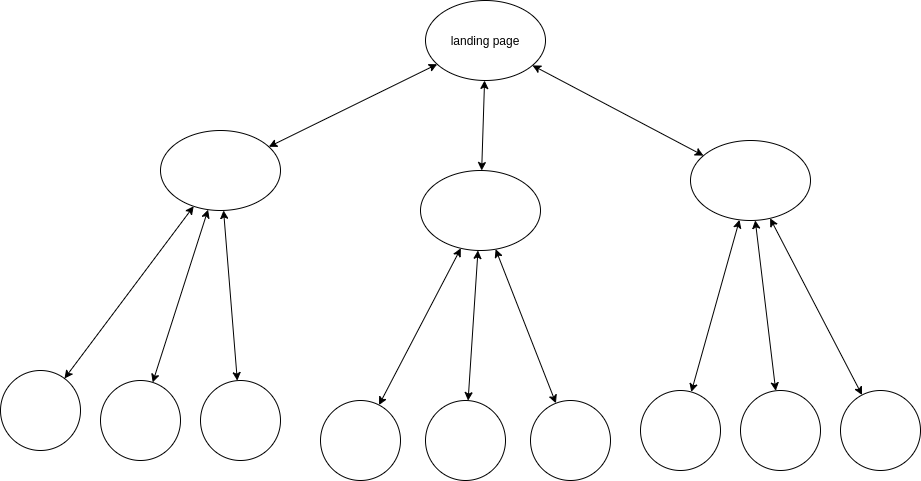

The diagram above was exported from draw.io. Its source (the exported page's mxGraphModel, read from the mxfile embedded in the PNG):
<mxGraphModel dx="1952" dy="697" grid="1" gridSize="10" guides="1" tooltips="1" connect="1" arrows="1" fold="1" page="1" pageScale="1" pageWidth="850" pageHeight="1100" background="#FFFFFF" math="0" shadow="0">
  <root>
    <mxCell id="0" />
    <mxCell id="1" parent="0" />
    <mxCell id="OG-vka9o74T6ciAemcut-4" value="" style="rounded=0;orthogonalLoop=1;jettySize=auto;html=1;startArrow=classic;startFill=1;" edge="1" parent="1" source="OG-vka9o74T6ciAemcut-2" target="OG-vka9o74T6ciAemcut-3">
      <mxGeometry relative="1" as="geometry" />
    </mxCell>
    <mxCell id="OG-vka9o74T6ciAemcut-6" value="" style="edgeStyle=none;rounded=0;orthogonalLoop=1;jettySize=auto;html=1;startArrow=classic;startFill=1;" edge="1" parent="1" source="OG-vka9o74T6ciAemcut-2" target="OG-vka9o74T6ciAemcut-5">
      <mxGeometry relative="1" as="geometry" />
    </mxCell>
    <mxCell id="OG-vka9o74T6ciAemcut-8" value="" style="edgeStyle=none;rounded=0;orthogonalLoop=1;jettySize=auto;html=1;startArrow=classic;startFill=1;" edge="1" parent="1" source="OG-vka9o74T6ciAemcut-2" target="OG-vka9o74T6ciAemcut-7">
      <mxGeometry relative="1" as="geometry" />
    </mxCell>
    <mxCell id="OG-vka9o74T6ciAemcut-2" value="landing page" style="ellipse;whiteSpace=wrap;html=1;" vertex="1" parent="1">
      <mxGeometry x="305" y="70" width="120" height="80" as="geometry" />
    </mxCell>
    <mxCell id="OG-vka9o74T6ciAemcut-10" value="" style="edgeStyle=none;rounded=0;orthogonalLoop=1;jettySize=auto;html=1;startArrow=classic;startFill=1;" edge="1" parent="1" source="OG-vka9o74T6ciAemcut-3" target="OG-vka9o74T6ciAemcut-17">
      <mxGeometry relative="1" as="geometry">
        <mxPoint x="-36.71798822648611" y="436.7179882264861" as="targetPoint" />
      </mxGeometry>
    </mxCell>
    <mxCell id="OG-vka9o74T6ciAemcut-12" value="" style="edgeStyle=none;rounded=0;orthogonalLoop=1;jettySize=auto;html=1;startArrow=classic;startFill=1;" edge="1" parent="1" source="OG-vka9o74T6ciAemcut-3" target="OG-vka9o74T6ciAemcut-18">
      <mxGeometry relative="1" as="geometry">
        <mxPoint x="77.92982320546093" y="450.35088397269465" as="targetPoint" />
      </mxGeometry>
    </mxCell>
    <mxCell id="OG-vka9o74T6ciAemcut-15" style="edgeStyle=none;rounded=0;orthogonalLoop=1;jettySize=auto;html=1;startArrow=classic;startFill=1;" edge="1" parent="1" source="OG-vka9o74T6ciAemcut-3" target="OG-vka9o74T6ciAemcut-19">
      <mxGeometry relative="1" as="geometry">
        <mxPoint x="183.96000000000004" y="446" as="targetPoint" />
      </mxGeometry>
    </mxCell>
    <mxCell id="OG-vka9o74T6ciAemcut-3" value="" style="ellipse;whiteSpace=wrap;html=1;" vertex="1" parent="1">
      <mxGeometry x="40" y="200" width="120" height="80" as="geometry" />
    </mxCell>
    <mxCell id="OG-vka9o74T6ciAemcut-5" value="" style="ellipse;whiteSpace=wrap;html=1;" vertex="1" parent="1">
      <mxGeometry x="300" y="240" width="120" height="80" as="geometry" />
    </mxCell>
    <mxCell id="OG-vka9o74T6ciAemcut-7" value="" style="ellipse;whiteSpace=wrap;html=1;" vertex="1" parent="1">
      <mxGeometry x="570" y="210" width="120" height="80" as="geometry" />
    </mxCell>
    <mxCell id="OG-vka9o74T6ciAemcut-17" value="" style="ellipse;whiteSpace=wrap;html=1;aspect=fixed;" vertex="1" parent="1">
      <mxGeometry x="-120" y="440" width="80" height="80" as="geometry" />
    </mxCell>
    <mxCell id="OG-vka9o74T6ciAemcut-18" value="" style="ellipse;whiteSpace=wrap;html=1;aspect=fixed;" vertex="1" parent="1">
      <mxGeometry x="-20" y="450" width="80" height="80" as="geometry" />
    </mxCell>
    <mxCell id="OG-vka9o74T6ciAemcut-19" value="" style="ellipse;whiteSpace=wrap;html=1;aspect=fixed;" vertex="1" parent="1">
      <mxGeometry x="80" y="450" width="80" height="80" as="geometry" />
    </mxCell>
    <mxCell id="OG-vka9o74T6ciAemcut-26" value="" style="edgeStyle=none;rounded=0;orthogonalLoop=1;jettySize=auto;html=1;startArrow=classic;startFill=1;" edge="1" parent="1" target="OG-vka9o74T6ciAemcut-29" source="OG-vka9o74T6ciAemcut-5">
      <mxGeometry relative="1" as="geometry">
        <mxPoint x="356.7179882264861" y="386.6420117735139" as="sourcePoint" />
        <mxPoint x="243.2820117735139" y="500.0779882264861" as="targetPoint" />
      </mxGeometry>
    </mxCell>
    <mxCell id="OG-vka9o74T6ciAemcut-27" value="" style="edgeStyle=none;rounded=0;orthogonalLoop=1;jettySize=auto;html=1;startArrow=classic;startFill=1;" edge="1" parent="1" target="OG-vka9o74T6ciAemcut-30" source="OG-vka9o74T6ciAemcut-5">
      <mxGeometry relative="1" as="geometry">
        <mxPoint x="372.8346460049354" y="391.68811919445886" as="sourcePoint" />
        <mxPoint x="357.92982320546093" y="513.7108839726947" as="targetPoint" />
      </mxGeometry>
    </mxCell>
    <mxCell id="OG-vka9o74T6ciAemcut-28" style="edgeStyle=none;rounded=0;orthogonalLoop=1;jettySize=auto;html=1;startArrow=classic;startFill=1;" edge="1" parent="1" target="OG-vka9o74T6ciAemcut-31" source="OG-vka9o74T6ciAemcut-5">
      <mxGeometry relative="1" as="geometry">
        <mxPoint x="463.96000000000004" y="509.36" as="targetPoint" />
        <mxPoint x="391.99888981395816" y="393.3377962791632" as="sourcePoint" />
      </mxGeometry>
    </mxCell>
    <mxCell id="OG-vka9o74T6ciAemcut-29" value="" style="ellipse;whiteSpace=wrap;html=1;aspect=fixed;" vertex="1" parent="1">
      <mxGeometry x="200" y="470" width="80" height="80" as="geometry" />
    </mxCell>
    <mxCell id="OG-vka9o74T6ciAemcut-30" value="" style="ellipse;whiteSpace=wrap;html=1;aspect=fixed;" vertex="1" parent="1">
      <mxGeometry x="305" y="470" width="80" height="80" as="geometry" />
    </mxCell>
    <mxCell id="OG-vka9o74T6ciAemcut-31" value="" style="ellipse;whiteSpace=wrap;html=1;aspect=fixed;" vertex="1" parent="1">
      <mxGeometry x="410" y="470" width="80" height="80" as="geometry" />
    </mxCell>
    <mxCell id="OG-vka9o74T6ciAemcut-32" value="" style="edgeStyle=none;rounded=0;orthogonalLoop=1;jettySize=auto;html=1;startArrow=classic;startFill=1;" edge="1" parent="1" target="OG-vka9o74T6ciAemcut-35" source="OG-vka9o74T6ciAemcut-7">
      <mxGeometry relative="1" as="geometry">
        <mxPoint x="637.7165594187536" y="346.9990676354113" as="sourcePoint" />
        <mxPoint x="543.2820117735139" y="499.93798822648614" as="targetPoint" />
      </mxGeometry>
    </mxCell>
    <mxCell id="OG-vka9o74T6ciAemcut-33" value="" style="edgeStyle=none;rounded=0;orthogonalLoop=1;jettySize=auto;html=1;startArrow=classic;startFill=1;" edge="1" parent="1" target="OG-vka9o74T6ciAemcut-36" source="OG-vka9o74T6ciAemcut-7">
      <mxGeometry relative="1" as="geometry">
        <mxPoint x="657.0037429833665" y="349.81009355511503" as="sourcePoint" />
        <mxPoint x="657.9298232054609" y="513.5708839726947" as="targetPoint" />
      </mxGeometry>
    </mxCell>
    <mxCell id="OG-vka9o74T6ciAemcut-34" style="edgeStyle=none;rounded=0;orthogonalLoop=1;jettySize=auto;html=1;startArrow=classic;startFill=1;" edge="1" parent="1" target="OG-vka9o74T6ciAemcut-37" source="OG-vka9o74T6ciAemcut-7">
      <mxGeometry relative="1" as="geometry">
        <mxPoint x="763.96" y="509.22" as="targetPoint" />
        <mxPoint x="677.1653539951026" y="348.18811919454345" as="sourcePoint" />
      </mxGeometry>
    </mxCell>
    <mxCell id="OG-vka9o74T6ciAemcut-35" value="" style="ellipse;whiteSpace=wrap;html=1;aspect=fixed;" vertex="1" parent="1">
      <mxGeometry x="520" y="460" width="80" height="80" as="geometry" />
    </mxCell>
    <mxCell id="OG-vka9o74T6ciAemcut-36" value="" style="ellipse;whiteSpace=wrap;html=1;aspect=fixed;" vertex="1" parent="1">
      <mxGeometry x="620" y="460" width="80" height="80" as="geometry" />
    </mxCell>
    <mxCell id="OG-vka9o74T6ciAemcut-37" value="" style="ellipse;whiteSpace=wrap;html=1;aspect=fixed;" vertex="1" parent="1">
      <mxGeometry x="720" y="460" width="80" height="80" as="geometry" />
    </mxCell>
  </root>
</mxGraphModel>